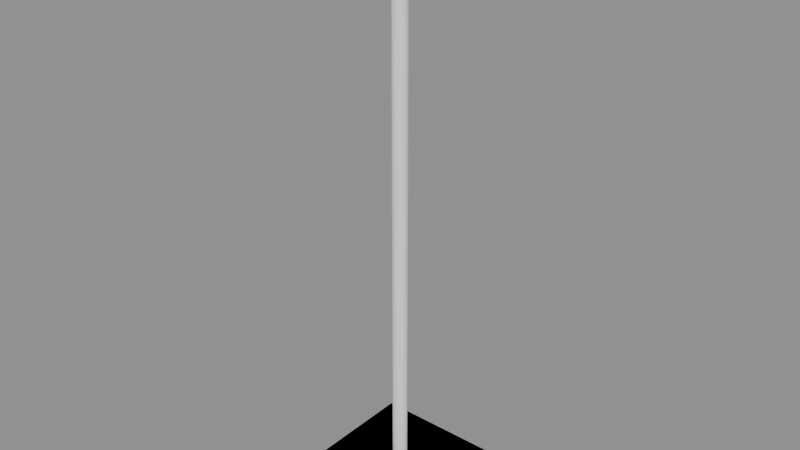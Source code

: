 # Source: ent_mast_comms_a.blend  (saved by Blender 5.2.44; exported with 4.5.12 LTS)
import bpy
from mathutils import Matrix  # noqa: F401  (used for matrix-valued properties, if any)

bpy.ops.wm.read_factory_settings(use_empty=True)
scene = bpy.context.scene
scene.name = 'Scene'

# ---- collections
col_ent_mast_comms_a = bpy.data.collections.new('ent_mast_comms_a'); scene.collection.children.link(col_ent_mast_comms_a)

# ---- materials (node trees are filled in below, after node groups)
mat_m_ent_mast_comms_a = bpy.data.materials.new('M_ent_mast_comms_a')
mat_m_ent_mast_comms_a.diffuse_color = (0.8879, 0.8714, 0.8228, 1.0)

# ---- material node trees
mat_m_ent_mast_comms_a.use_nodes = True; mat_m_ent_mast_comms_a.node_tree.nodes.clear()
_N = mat_m_ent_mast_comms_a.node_tree.nodes; _L = mat_m_ent_mast_comms_a.node_tree.links
n0 = _N.new('ShaderNodeBsdfPrincipled'); n0.name = 'Principled BSDF'; n0.location = (-200, 100)
n0.inputs[0].default_value = (0.8879, 0.8714, 0.8228, 1.0)
n0.inputs[2].default_value = 0.8
n0.inputs[10].default_value = 0.005
n1 = _N.new('ShaderNodeOutputMaterial'); n1.name = 'Material Output'; n1.location = (200, 100)
_L.new(n0.outputs[0], n1.inputs[0])
n1.is_active_output = True

# ---- meshes
me_ent_mast_comms_a_lod0 = bpy.data.meshes.new('ent_mast_comms_a_LOD0')
me_ent_mast_comms_a_lod0.from_pydata([(-1.5, -1.5, 0.0), (-1.5, -1.5, 0.4), (-1.5, 1.5, 0.0), (-1.5, 1.5, 0.4), (1.5, -1.5, 0.0), (1.5, -1.5, 0.4), (1.5, 1.5, 0.0), (1.5, 1.5, 0.4), (0.0, 0.0, 0.4), (0.0, 0.0, 12.0), (0.0, 0.15, 0.4), (0.0, 0.15, 12.0), (0.02926, 0.1471, 0.4), (0.02926, 0.1471, 12.0), (0.0574, 0.1386, 0.4), (0.0574, 0.1386, 12.0), (0.08334, 0.1247, 0.4), (0.08334, 0.1247, 12.0), (0.1061, 0.1061, 0.4), (0.1061, 0.1061, 12.0), (0.1247, 0.08334, 0.4), (0.1247, 0.08334, 12.0), (0.1386, 0.0574, 0.4), (0.1386, 0.0574, 12.0), (0.1471, 0.02926, 0.4), (0.1471, 0.02926, 12.0), (0.15, 0.0, 0.4), (0.15, 0.0, 12.0), (0.1471, -0.02926, 0.4), (0.1471, -0.02926, 12.0), (0.1386, -0.0574, 0.4), (0.1386, -0.0574, 12.0), (0.1247, -0.08334, 0.4), (0.1247, -0.08334, 12.0), (0.1061, -0.1061, 0.4), (0.1061, -0.1061, 12.0), (0.08334, -0.1247, 0.4), (0.08334, -0.1247, 12.0), (0.0574, -0.1386, 0.4), (0.0574, -0.1386, 12.0), (0.02926, -0.1471, 0.4), (0.02926, -0.1471, 12.0), (0.0, -0.15, 0.4), (0.0, -0.15, 12.0), (-0.02926, -0.1471, 0.4), (-0.02926, -0.1471, 12.0), (-0.0574, -0.1386, 0.4), (-0.0574, -0.1386, 12.0), (-0.08334, -0.1247, 0.4), (-0.08334, -0.1247, 12.0), (-0.1061, -0.1061, 0.4), (-0.1061, -0.1061, 12.0), (-0.1247, -0.08334, 0.4), (-0.1247, -0.08334, 12.0), (-0.1386, -0.0574, 0.4), (-0.1386, -0.0574, 12.0), (-0.1471, -0.02926, 0.4), (-0.1471, -0.02926, 12.0), (-0.15, 0.0, 0.4), (-0.15, 0.0, 12.0), (-0.1471, 0.02926, 0.4), (-0.1471, 0.02926, 12.0), (-0.1386, 0.0574, 0.4), (-0.1386, 0.0574, 12.0), (-0.1247, 0.08334, 0.4), (-0.1247, 0.08334, 12.0), (-0.1061, 0.1061, 0.4), (-0.1061, 0.1061, 12.0), (-0.08334, 0.1247, 0.4), (-0.08334, 0.1247, 12.0), (-0.0574, 0.1386, 0.4), (-0.0574, 0.1386, 12.0), (-0.02926, 0.1471, 0.4), (-0.02926, 0.1471, 12.0), (-1.0, -0.05, 10.45), (-1.0, -0.05, 10.55), (-1.0, 0.05, 10.45), (-1.0, 0.05, 10.55), (1.0, -0.05, 10.45), (1.0, -0.05, 10.55), (1.0, 0.05, 10.45), (1.0, 0.05, 10.55), (0.6, 0.075, 11.0), (0.6, -0.075, 11.0), (0.6, 0.075, 11.4), (0.6, -0.075, 11.4), (0.6522, 0.075, 11.4), (0.6522, -0.075, 11.4), (0.7035, 0.075, 11.39), (0.7035, -0.075, 11.39), (0.7531, 0.075, 11.37), (0.7531, -0.075, 11.37), (0.8, 0.075, 11.35), (0.8, -0.075, 11.35), (0.8435, 0.075, 11.32), (0.8435, -0.075, 11.32), (0.8828, 0.075, 11.28), (0.8828, -0.075, 11.28), (0.9173, 0.075, 11.24), (0.9173, -0.075, 11.24), (0.9464, 0.075, 11.2), (0.9464, -0.075, 11.2), (0.9696, 0.075, 11.15), (0.9696, -0.075, 11.15), (0.9864, 0.075, 11.1), (0.9864, -0.075, 11.1), (0.9966, 0.075, 11.05), (0.9966, -0.075, 11.05), (1.0, 0.075, 11.0), (1.0, -0.075, 11.0), (0.9966, 0.075, 10.95), (0.9966, -0.075, 10.95), (0.9864, 0.075, 10.9), (0.9864, -0.075, 10.9), (0.9696, 0.075, 10.85), (0.9696, -0.075, 10.85), (0.9464, 0.075, 10.8), (0.9464, -0.075, 10.8), (0.9173, 0.075, 10.76), (0.9173, -0.075, 10.76), (0.8828, 0.075, 10.72), (0.8828, -0.075, 10.72), (0.8435, 0.075, 10.68), (0.8435, -0.075, 10.68), (0.8, 0.075, 10.65), (0.8, -0.075, 10.65), (0.7531, 0.075, 10.63), (0.7531, -0.075, 10.63), (0.7035, 0.075, 10.61), (0.7035, -0.075, 10.61), (0.6522, 0.075, 10.6), (0.6522, -0.075, 10.6), (0.6, 0.075, 10.6), (0.6, -0.075, 10.6), (0.5478, 0.075, 10.6), (0.5478, -0.075, 10.6), (0.4965, 0.075, 10.61), (0.4965, -0.075, 10.61), (0.4469, 0.075, 10.63), (0.4469, -0.075, 10.63), (0.4, 0.075, 10.65), (0.4, -0.075, 10.65), (0.3565, 0.075, 10.68), (0.3565, -0.075, 10.68), (0.3172, 0.075, 10.72), (0.3172, -0.075, 10.72), (0.2827, 0.075, 10.76), (0.2827, -0.075, 10.76), (0.2536, 0.075, 10.8), (0.2536, -0.075, 10.8), (0.2304, 0.075, 10.85), (0.2304, -0.075, 10.85), (0.2136, 0.075, 10.9), (0.2136, -0.075, 10.9), (0.2034, 0.075, 10.95), (0.2034, -0.075, 10.95), (0.2, 0.075, 11.0), (0.2, -0.075, 11.0), (0.2034, 0.075, 11.05), (0.2034, -0.075, 11.05), (0.2136, 0.075, 11.1), (0.2136, -0.075, 11.1), (0.2304, 0.075, 11.15), (0.2304, -0.075, 11.15), (0.2536, 0.075, 11.2), (0.2536, -0.075, 11.2), (0.2827, 0.075, 11.24), (0.2827, -0.075, 11.24), (0.3172, 0.075, 11.28), (0.3172, -0.075, 11.28), (0.3565, 0.075, 11.32), (0.3565, -0.075, 11.32), (0.4, 0.075, 11.35), (0.4, -0.075, 11.35), (0.4469, 0.075, 11.37), (0.4469, -0.075, 11.37), (0.4965, 0.075, 11.39), (0.4965, -0.075, 11.39), (0.5478, 0.075, 11.4), (0.5478, -0.075, 11.4), (-0.6, 0.075, 11.0), (-0.6, -0.075, 11.0), (-0.6, 0.075, 11.4), (-0.6, -0.075, 11.4), (-0.5478, 0.075, 11.4), (-0.5478, -0.075, 11.4), (-0.4965, 0.075, 11.39), (-0.4965, -0.075, 11.39), (-0.4469, 0.075, 11.37), (-0.4469, -0.075, 11.37), (-0.4, 0.075, 11.35), (-0.4, -0.075, 11.35), (-0.3565, 0.075, 11.32), (-0.3565, -0.075, 11.32), (-0.3172, 0.075, 11.28), (-0.3172, -0.075, 11.28), (-0.2827, 0.075, 11.24), (-0.2827, -0.075, 11.24), (-0.2536, 0.075, 11.2), (-0.2536, -0.075, 11.2), (-0.2304, 0.075, 11.15), (-0.2304, -0.075, 11.15), (-0.2136, 0.075, 11.1), (-0.2136, -0.075, 11.1), (-0.2034, 0.075, 11.05), (-0.2034, -0.075, 11.05), (-0.2, 0.075, 11.0), (-0.2, -0.075, 11.0), (-0.2034, 0.075, 10.95), (-0.2034, -0.075, 10.95), (-0.2136, 0.075, 10.9), (-0.2136, -0.075, 10.9), (-0.2304, 0.075, 10.85), (-0.2304, -0.075, 10.85), (-0.2536, 0.075, 10.8), (-0.2536, -0.075, 10.8), (-0.2827, 0.075, 10.76), (-0.2827, -0.075, 10.76), (-0.3172, 0.075, 10.72), (-0.3172, -0.075, 10.72), (-0.3565, 0.075, 10.68), (-0.3565, -0.075, 10.68), (-0.4, 0.075, 10.65), (-0.4, -0.075, 10.65), (-0.4469, 0.075, 10.63), (-0.4469, -0.075, 10.63), (-0.4965, 0.075, 10.61), (-0.4965, -0.075, 10.61), (-0.5478, 0.075, 10.6), (-0.5478, -0.075, 10.6), (-0.6, 0.075, 10.6), (-0.6, -0.075, 10.6), (-0.6522, 0.075, 10.6), (-0.6522, -0.075, 10.6), (-0.7035, 0.075, 10.61), (-0.7035, -0.075, 10.61), (-0.7531, 0.075, 10.63), (-0.7531, -0.075, 10.63), (-0.8, 0.075, 10.65), (-0.8, -0.075, 10.65), (-0.8435, 0.075, 10.68), (-0.8435, -0.075, 10.68), (-0.8828, 0.075, 10.72), (-0.8828, -0.075, 10.72), (-0.9173, 0.075, 10.76), (-0.9173, -0.075, 10.76), (-0.9464, 0.075, 10.8), (-0.9464, -0.075, 10.8), (-0.9696, 0.075, 10.85), (-0.9696, -0.075, 10.85), (-0.9864, 0.075, 10.9), (-0.9864, -0.075, 10.9), (-0.9966, 0.075, 10.95), (-0.9966, -0.075, 10.95), (-1.0, 0.075, 11.0), (-1.0, -0.075, 11.0), (-0.9966, 0.075, 11.05), (-0.9966, -0.075, 11.05), (-0.9864, 0.075, 11.1), (-0.9864, -0.075, 11.1), (-0.9696, 0.075, 11.15), (-0.9696, -0.075, 11.15), (-0.9464, 0.075, 11.2), (-0.9464, -0.075, 11.2), (-0.9173, 0.075, 11.24), (-0.9173, -0.075, 11.24), (-0.8828, 0.075, 11.28), (-0.8828, -0.075, 11.28), (-0.8435, 0.075, 11.32), (-0.8435, -0.075, 11.32), (-0.8, 0.075, 11.35), (-0.8, -0.075, 11.35), (-0.7531, 0.075, 11.37), (-0.7531, -0.075, 11.37), (-0.7035, 0.075, 11.39), (-0.7035, -0.075, 11.39), (-0.6522, 0.075, 11.4), (-0.6522, -0.075, 11.4)], [], [(0, 1, 3, 2), (2, 3, 7, 6), (6, 7, 5, 4), (4, 5, 1, 0), (2, 6, 4, 0), (7, 3, 1, 5), (8, 10, 12), (9, 13, 11), (10, 11, 13, 12), (8, 12, 14), (9, 15, 13), (12, 13, 15, 14), (8, 14, 16), (9, 17, 15), (14, 15, 17, 16), (8, 16, 18), (9, 19, 17), (16, 17, 19, 18), (8, 18, 20), (9, 21, 19), (18, 19, 21, 20), (8, 20, 22), (9, 23, 21), (20, 21, 23, 22), (8, 22, 24), (9, 25, 23), (22, 23, 25, 24), (8, 24, 26), (9, 27, 25), (24, 25, 27, 26), (8, 26, 28), (9, 29, 27), (26, 27, 29, 28), (8, 28, 30), (9, 31, 29), (28, 29, 31, 30), (8, 30, 32), (9, 33, 31), (30, 31, 33, 32), (8, 32, 34), (9, 35, 33), (32, 33, 35, 34), (8, 34, 36), (9, 37, 35), (34, 35, 37, 36), (8, 36, 38), (9, 39, 37), (36, 37, 39, 38), (8, 38, 40), (9, 41, 39), (38, 39, 41, 40), (8, 40, 42), (9, 43, 41), (40, 41, 43, 42), (8, 42, 44), (9, 45, 43), (42, 43, 45, 44), (8, 44, 46), (9, 47, 45), (44, 45, 47, 46), (8, 46, 48), (9, 49, 47), (46, 47, 49, 48), (8, 48, 50), (9, 51, 49), (48, 49, 51, 50), (8, 50, 52), (9, 53, 51), (50, 51, 53, 52), (8, 52, 54), (9, 55, 53), (52, 53, 55, 54), (8, 54, 56), (9, 57, 55), (54, 55, 57, 56), (8, 56, 58), (9, 59, 57), (56, 57, 59, 58), (8, 58, 60), (9, 61, 59), (58, 59, 61, 60), (8, 60, 62), (9, 63, 61), (60, 61, 63, 62), (8, 62, 64), (9, 65, 63), (62, 63, 65, 64), (8, 64, 66), (9, 67, 65), (64, 65, 67, 66), (8, 66, 68), (9, 69, 67), (66, 67, 69, 68), (8, 68, 70), (9, 71, 69), (68, 69, 71, 70), (8, 70, 72), (9, 73, 71), (70, 71, 73, 72), (8, 72, 10), (9, 11, 73), (72, 73, 11, 10), (74, 75, 77, 76), (76, 77, 81, 80), (80, 81, 79, 78), (78, 79, 75, 74), (76, 80, 78, 74), (81, 77, 75, 79), (82, 84, 86), (83, 87, 85), (84, 85, 87, 86), (82, 86, 88), (83, 89, 87), (86, 87, 89, 88), (82, 88, 90), (83, 91, 89), (88, 89, 91, 90), (82, 90, 92), (83, 93, 91), (90, 91, 93, 92), (82, 92, 94), (83, 95, 93), (92, 93, 95, 94), (82, 94, 96), (83, 97, 95), (94, 95, 97, 96), (82, 96, 98), (83, 99, 97), (96, 97, 99, 98), (82, 98, 100), (83, 101, 99), (98, 99, 101, 100), (82, 100, 102), (83, 103, 101), (100, 101, 103, 102), (82, 102, 104), (83, 105, 103), (102, 103, 105, 104), (82, 104, 106), (83, 107, 105), (104, 105, 107, 106), (82, 106, 108), (83, 109, 107), (106, 107, 109, 108), (82, 108, 110), (83, 111, 109), (108, 109, 111, 110), (82, 110, 112), (83, 113, 111), (110, 111, 113, 112), (82, 112, 114), (83, 115, 113), (112, 113, 115, 114), (82, 114, 116), (83, 117, 115), (114, 115, 117, 116), (82, 116, 118), (83, 119, 117), (116, 117, 119, 118), (82, 118, 120), (83, 121, 119), (118, 119, 121, 120), (82, 120, 122), (83, 123, 121), (120, 121, 123, 122), (82, 122, 124), (83, 125, 123), (122, 123, 125, 124), (82, 124, 126), (83, 127, 125), (124, 125, 127, 126), (82, 126, 128), (83, 129, 127), (126, 127, 129, 128), (82, 128, 130), (83, 131, 129), (128, 129, 131, 130), (82, 130, 132), (83, 133, 131), (130, 131, 133, 132), (82, 132, 134), (83, 135, 133), (132, 133, 135, 134), (82, 134, 136), (83, 137, 135), (134, 135, 137, 136), (82, 136, 138), (83, 139, 137), (136, 137, 139, 138), (82, 138, 140), (83, 141, 139), (138, 139, 141, 140), (82, 140, 142), (83, 143, 141), (140, 141, 143, 142), (82, 142, 144), (83, 145, 143), (142, 143, 145, 144), (82, 144, 146), (83, 147, 145), (144, 145, 147, 146), (82, 146, 148), (83, 149, 147), (146, 147, 149, 148), (82, 148, 150), (83, 151, 149), (148, 149, 151, 150), (82, 150, 152), (83, 153, 151), (150, 151, 153, 152), (82, 152, 154), (83, 155, 153), (152, 153, 155, 154), (82, 154, 156), (83, 157, 155), (154, 155, 157, 156), (82, 156, 158), (83, 159, 157), (156, 157, 159, 158), (82, 158, 160), (83, 161, 159), (158, 159, 161, 160), (82, 160, 162), (83, 163, 161), (160, 161, 163, 162), (82, 162, 164), (83, 165, 163), (162, 163, 165, 164), (82, 164, 166), (83, 167, 165), (164, 165, 167, 166), (82, 166, 168), (83, 169, 167), (166, 167, 169, 168), (82, 168, 170), (83, 171, 169), (168, 169, 171, 170), (82, 170, 172), (83, 173, 171), (170, 171, 173, 172), (82, 172, 174), (83, 175, 173), (172, 173, 175, 174), (82, 174, 176), (83, 177, 175), (174, 175, 177, 176), (82, 176, 178), (83, 179, 177), (176, 177, 179, 178), (82, 178, 84), (83, 85, 179), (178, 179, 85, 84), (180, 182, 184), (181, 185, 183), (182, 183, 185, 184), (180, 184, 186), (181, 187, 185), (184, 185, 187, 186), (180, 186, 188), (181, 189, 187), (186, 187, 189, 188), (180, 188, 190), (181, 191, 189), (188, 189, 191, 190), (180, 190, 192), (181, 193, 191), (190, 191, 193, 192), (180, 192, 194), (181, 195, 193), (192, 193, 195, 194), (180, 194, 196), (181, 197, 195), (194, 195, 197, 196), (180, 196, 198), (181, 199, 197), (196, 197, 199, 198), (180, 198, 200), (181, 201, 199), (198, 199, 201, 200), (180, 200, 202), (181, 203, 201), (200, 201, 203, 202), (180, 202, 204), (181, 205, 203), (202, 203, 205, 204), (180, 204, 206), (181, 207, 205), (204, 205, 207, 206), (180, 206, 208), (181, 209, 207), (206, 207, 209, 208), (180, 208, 210), (181, 211, 209), (208, 209, 211, 210), (180, 210, 212), (181, 213, 211), (210, 211, 213, 212), (180, 212, 214), (181, 215, 213), (212, 213, 215, 214), (180, 214, 216), (181, 217, 215), (214, 215, 217, 216), (180, 216, 218), (181, 219, 217), (216, 217, 219, 218), (180, 218, 220), (181, 221, 219), (218, 219, 221, 220), (180, 220, 222), (181, 223, 221), (220, 221, 223, 222), (180, 222, 224), (181, 225, 223), (222, 223, 225, 224), (180, 224, 226), (181, 227, 225), (224, 225, 227, 226), (180, 226, 228), (181, 229, 227), (226, 227, 229, 228), (180, 228, 230), (181, 231, 229), (228, 229, 231, 230), (180, 230, 232), (181, 233, 231), (230, 231, 233, 232), (180, 232, 234), (181, 235, 233), (232, 233, 235, 234), (180, 234, 236), (181, 237, 235), (234, 235, 237, 236), (180, 236, 238), (181, 239, 237), (236, 237, 239, 238), (180, 238, 240), (181, 241, 239), (238, 239, 241, 240), (180, 240, 242), (181, 243, 241), (240, 241, 243, 242), (180, 242, 244), (181, 245, 243), (242, 243, 245, 244), (180, 244, 246), (181, 247, 245), (244, 245, 247, 246), (180, 246, 248), (181, 249, 247), (246, 247, 249, 248), (180, 248, 250), (181, 251, 249), (248, 249, 251, 250), (180, 250, 252), (181, 253, 251), (250, 251, 253, 252), (180, 252, 254), (181, 255, 253), (252, 253, 255, 254), (180, 254, 256), (181, 257, 255), (254, 255, 257, 256), (180, 256, 258), (181, 259, 257), (256, 257, 259, 258), (180, 258, 260), (181, 261, 259), (258, 259, 261, 260), (180, 260, 262), (181, 263, 261), (260, 261, 263, 262), (180, 262, 264), (181, 265, 263), (262, 263, 265, 264), (180, 264, 266), (181, 267, 265), (264, 265, 267, 266), (180, 266, 268), (181, 269, 267), (266, 267, 269, 268), (180, 268, 270), (181, 271, 269), (268, 269, 271, 270), (180, 270, 272), (181, 273, 271), (270, 271, 273, 272), (180, 272, 274), (181, 275, 273), (272, 273, 275, 274), (180, 274, 276), (181, 277, 275), (274, 275, 277, 276), (180, 276, 182), (181, 183, 277), (276, 277, 183, 182)])
me_ent_mast_comms_a_lod0.materials.append(mat_m_ent_mast_comms_a)
me_ent_mast_comms_a_lod0.update()
me_ent_mast_comms_a_lod1 = bpy.data.meshes.new('ent_mast_comms_a_LOD1')
me_ent_mast_comms_a_lod1.from_pydata([(-1.5, -1.5, 0.0), (-1.5, -1.5, 0.4), (-1.5, 1.5, 0.0), (-1.5, 1.5, 0.4), (1.5, -1.5, 0.0), (1.5, -1.5, 0.4), (1.5, 1.5, 0.0), (1.5, 1.5, 0.4), (0.0, 0.0, 0.4), (0.0, 0.0, 12.0), (0.0, 0.15, 0.4), (0.0, 0.15, 12.0), (0.075, 0.1299, 0.4), (0.075, 0.1299, 12.0), (0.1299, 0.075, 0.4), (0.1299, 0.075, 12.0), (0.15, 0.0, 0.4), (0.15, 0.0, 12.0), (0.1299, -0.075, 0.4), (0.1299, -0.075, 12.0), (0.075, -0.1299, 0.4), (0.075, -0.1299, 12.0), (0.0, -0.15, 0.4), (0.0, -0.15, 12.0), (-0.075, -0.1299, 0.4), (-0.075, -0.1299, 12.0), (-0.1299, -0.075, 0.4), (-0.1299, -0.075, 12.0), (-0.15, 0.0, 0.4), (-0.15, 0.0, 12.0), (-0.1299, 0.075, 0.4), (-0.1299, 0.075, 12.0), (-0.075, 0.1299, 0.4), (-0.075, 0.1299, 12.0), (-1.0, -0.05, 10.45), (-1.0, -0.05, 10.55), (-1.0, 0.05, 10.45), (-1.0, 0.05, 10.55), (1.0, -0.05, 10.45), (1.0, -0.05, 10.55), (1.0, 0.05, 10.45), (1.0, 0.05, 10.55), (0.6, 0.075, 11.0), (0.6, -0.075, 11.0), (0.6, 0.075, 11.4), (0.6, -0.075, 11.4), (0.7531, 0.075, 11.37), (0.7531, -0.075, 11.37), (0.8828, 0.075, 11.28), (0.8828, -0.075, 11.28), (0.9696, 0.075, 11.15), (0.9696, -0.075, 11.15), (1.0, 0.075, 11.0), (1.0, -0.075, 11.0), (0.9696, 0.075, 10.85), (0.9696, -0.075, 10.85), (0.8828, 0.075, 10.72), (0.8828, -0.075, 10.72), (0.7531, 0.075, 10.63), (0.7531, -0.075, 10.63), (0.6, 0.075, 10.6), (0.6, -0.075, 10.6), (0.4469, 0.075, 10.63), (0.4469, -0.075, 10.63), (0.3172, 0.075, 10.72), (0.3172, -0.075, 10.72), (0.2304, 0.075, 10.85), (0.2304, -0.075, 10.85), (0.2, 0.075, 11.0), (0.2, -0.075, 11.0), (0.2304, 0.075, 11.15), (0.2304, -0.075, 11.15), (0.3172, 0.075, 11.28), (0.3172, -0.075, 11.28), (0.4469, 0.075, 11.37), (0.4469, -0.075, 11.37), (-0.6, 0.075, 11.0), (-0.6, -0.075, 11.0), (-0.6, 0.075, 11.4), (-0.6, -0.075, 11.4), (-0.4469, 0.075, 11.37), (-0.4469, -0.075, 11.37), (-0.3172, 0.075, 11.28), (-0.3172, -0.075, 11.28), (-0.2304, 0.075, 11.15), (-0.2304, -0.075, 11.15), (-0.2, 0.075, 11.0), (-0.2, -0.075, 11.0), (-0.2304, 0.075, 10.85), (-0.2304, -0.075, 10.85), (-0.3172, 0.075, 10.72), (-0.3172, -0.075, 10.72), (-0.4469, 0.075, 10.63), (-0.4469, -0.075, 10.63), (-0.6, 0.075, 10.6), (-0.6, -0.075, 10.6), (-0.7531, 0.075, 10.63), (-0.7531, -0.075, 10.63), (-0.8828, 0.075, 10.72), (-0.8828, -0.075, 10.72), (-0.9696, 0.075, 10.85), (-0.9696, -0.075, 10.85), (-1.0, 0.075, 11.0), (-1.0, -0.075, 11.0), (-0.9696, 0.075, 11.15), (-0.9696, -0.075, 11.15), (-0.8828, 0.075, 11.28), (-0.8828, -0.075, 11.28), (-0.7531, 0.075, 11.37), (-0.7531, -0.075, 11.37)], [], [(0, 1, 3, 2), (2, 3, 7, 6), (6, 7, 5, 4), (4, 5, 1, 0), (2, 6, 4, 0), (7, 3, 1, 5), (8, 10, 12), (9, 13, 11), (10, 11, 13, 12), (8, 12, 14), (9, 15, 13), (12, 13, 15, 14), (8, 14, 16), (9, 17, 15), (14, 15, 17, 16), (8, 16, 18), (9, 19, 17), (16, 17, 19, 18), (8, 18, 20), (9, 21, 19), (18, 19, 21, 20), (8, 20, 22), (9, 23, 21), (20, 21, 23, 22), (8, 22, 24), (9, 25, 23), (22, 23, 25, 24), (8, 24, 26), (9, 27, 25), (24, 25, 27, 26), (8, 26, 28), (9, 29, 27), (26, 27, 29, 28), (8, 28, 30), (9, 31, 29), (28, 29, 31, 30), (8, 30, 32), (9, 33, 31), (30, 31, 33, 32), (8, 32, 10), (9, 11, 33), (32, 33, 11, 10), (34, 35, 37, 36), (36, 37, 41, 40), (40, 41, 39, 38), (38, 39, 35, 34), (36, 40, 38, 34), (41, 37, 35, 39), (42, 44, 46), (43, 47, 45), (44, 45, 47, 46), (42, 46, 48), (43, 49, 47), (46, 47, 49, 48), (42, 48, 50), (43, 51, 49), (48, 49, 51, 50), (42, 50, 52), (43, 53, 51), (50, 51, 53, 52), (42, 52, 54), (43, 55, 53), (52, 53, 55, 54), (42, 54, 56), (43, 57, 55), (54, 55, 57, 56), (42, 56, 58), (43, 59, 57), (56, 57, 59, 58), (42, 58, 60), (43, 61, 59), (58, 59, 61, 60), (42, 60, 62), (43, 63, 61), (60, 61, 63, 62), (42, 62, 64), (43, 65, 63), (62, 63, 65, 64), (42, 64, 66), (43, 67, 65), (64, 65, 67, 66), (42, 66, 68), (43, 69, 67), (66, 67, 69, 68), (42, 68, 70), (43, 71, 69), (68, 69, 71, 70), (42, 70, 72), (43, 73, 71), (70, 71, 73, 72), (42, 72, 74), (43, 75, 73), (72, 73, 75, 74), (42, 74, 44), (43, 45, 75), (74, 75, 45, 44), (76, 78, 80), (77, 81, 79), (78, 79, 81, 80), (76, 80, 82), (77, 83, 81), (80, 81, 83, 82), (76, 82, 84), (77, 85, 83), (82, 83, 85, 84), (76, 84, 86), (77, 87, 85), (84, 85, 87, 86), (76, 86, 88), (77, 89, 87), (86, 87, 89, 88), (76, 88, 90), (77, 91, 89), (88, 89, 91, 90), (76, 90, 92), (77, 93, 91), (90, 91, 93, 92), (76, 92, 94), (77, 95, 93), (92, 93, 95, 94), (76, 94, 96), (77, 97, 95), (94, 95, 97, 96), (76, 96, 98), (77, 99, 97), (96, 97, 99, 98), (76, 98, 100), (77, 101, 99), (98, 99, 101, 100), (76, 100, 102), (77, 103, 101), (100, 101, 103, 102), (76, 102, 104), (77, 105, 103), (102, 103, 105, 104), (76, 104, 106), (77, 107, 105), (104, 105, 107, 106), (76, 106, 108), (77, 109, 107), (106, 107, 109, 108), (76, 108, 78), (77, 79, 109), (108, 109, 79, 78)])
me_ent_mast_comms_a_lod1.materials.append(mat_m_ent_mast_comms_a)
me_ent_mast_comms_a_lod1.update()
me_ent_mast_comms_a_lod2 = bpy.data.meshes.new('ent_mast_comms_a_LOD2')
me_ent_mast_comms_a_lod2.from_pydata([(-1.5, -1.5, 0.0), (-1.5, -1.5, 0.4), (-1.5, 1.5, 0.0), (-1.5, 1.5, 0.4), (1.5, -1.5, 0.0), (1.5, -1.5, 0.4), (1.5, 1.5, 0.0), (1.5, 1.5, 0.4), (0.0, 0.0, 0.4), (0.0, 0.0, 12.0), (0.0, 0.15, 0.4), (0.0, 0.15, 12.0), (0.15, 0.0, 0.4), (0.15, 0.0, 12.0), (0.0, -0.15, 0.4), (0.0, -0.15, 12.0), (-0.15, 0.0, 0.4), (-0.15, 0.0, 12.0), (-1.0, -0.05, 10.45), (-1.0, -0.05, 10.55), (-1.0, 0.05, 10.45), (-1.0, 0.05, 10.55), (1.0, -0.05, 10.45), (1.0, -0.05, 10.55), (1.0, 0.05, 10.45), (1.0, 0.05, 10.55), (0.6, 0.075, 11.0), (0.6, -0.075, 11.0), (0.6, 0.075, 11.4), (0.6, -0.075, 11.4), (1.0, 0.075, 11.0), (1.0, -0.075, 11.0), (0.6, 0.075, 10.6), (0.6, -0.075, 10.6), (0.2, 0.075, 11.0), (0.2, -0.075, 11.0), (-0.6, 0.075, 11.0), (-0.6, -0.075, 11.0), (-0.6, 0.075, 11.4), (-0.6, -0.075, 11.4), (-0.2, 0.075, 11.0), (-0.2, -0.075, 11.0), (-0.6, 0.075, 10.6), (-0.6, -0.075, 10.6), (-1.0, 0.075, 11.0), (-1.0, -0.075, 11.0)], [], [(0, 1, 3, 2), (2, 3, 7, 6), (6, 7, 5, 4), (4, 5, 1, 0), (2, 6, 4, 0), (7, 3, 1, 5), (8, 10, 12), (9, 13, 11), (10, 11, 13, 12), (8, 12, 14), (9, 15, 13), (12, 13, 15, 14), (8, 14, 16), (9, 17, 15), (14, 15, 17, 16), (8, 16, 10), (9, 11, 17), (16, 17, 11, 10), (18, 19, 21, 20), (20, 21, 25, 24), (24, 25, 23, 22), (22, 23, 19, 18), (20, 24, 22, 18), (25, 21, 19, 23), (26, 28, 30), (27, 31, 29), (28, 29, 31, 30), (26, 30, 32), (27, 33, 31), (30, 31, 33, 32), (26, 32, 34), (27, 35, 33), (32, 33, 35, 34), (26, 34, 28), (27, 29, 35), (34, 35, 29, 28), (36, 38, 40), (37, 41, 39), (38, 39, 41, 40), (36, 40, 42), (37, 43, 41), (40, 41, 43, 42), (36, 42, 44), (37, 45, 43), (42, 43, 45, 44), (36, 44, 38), (37, 39, 45), (44, 45, 39, 38)])
me_ent_mast_comms_a_lod2.materials.append(mat_m_ent_mast_comms_a)
me_ent_mast_comms_a_lod2.update()

# ---- objects
ob_ent_mast_comms_a_lod0 = bpy.data.objects.new('ent_mast_comms_a_LOD0', me_ent_mast_comms_a_lod0)
ob_ent_mast_comms_a_lod1 = bpy.data.objects.new('ent_mast_comms_a_LOD1', me_ent_mast_comms_a_lod1)
ob_ent_mast_comms_a_lod2 = bpy.data.objects.new('ent_mast_comms_a_LOD2', me_ent_mast_comms_a_lod2)

# ---- transforms, parenting, visibility, modifiers, constraints
ob_ent_mast_comms_a_lod0.location = (0.0, 0.0, 0.0)
ob_ent_mast_comms_a_lod1.location = (0.0, 0.0, 0.0)
ob_ent_mast_comms_a_lod2.location = (0.0, 0.0, 0.0)

# ---- collection membership
col_ent_mast_comms_a.objects.link(ob_ent_mast_comms_a_lod0)
col_ent_mast_comms_a.objects.link(ob_ent_mast_comms_a_lod1)
col_ent_mast_comms_a.objects.link(ob_ent_mast_comms_a_lod2)

# ---- scene / render settings (as saved in the file)
scene.frame_start = 1; scene.frame_end = 250; scene.frame_set(1)
scene.render.engine = 'BLENDER_EEVEE_NEXT'
scene.render.bake_bias = 0.0
scene.render.bake_samples = 0
scene.render.compositor_device = 'GPU'
scene.eevee.use_volume_custom_range = False
scene.eevee.fast_gi_thickness_near = 0.1
scene.eevee.fast_gi_thickness_far = 0.0
scene.eevee.ray_tracing_options.screen_trace_thickness = 0.1
bpy.context.view_layer.update()

# ---- added for rendering (the .blend has no active camera and no usable light): camera, sun + grey world if the file has none
cam_auto = bpy.data.cameras.new('AutoCamera')
cam_auto.lens = 50.0
cam_auto.sensor_width = 36.0
cam_auto.clip_end = 1000.0
ob_auto_camera = bpy.data.objects.new('AutoCamera', cam_auto)
scene.collection.objects.link(ob_auto_camera)
ob_auto_camera.location = (11.7762, -14.1314, 15.4209)
ob_auto_camera.rotation_euler = (1.09748, -7.21219e-08, 0.694738)
scene.camera = ob_auto_camera
light_auto_sun = bpy.data.lights.new('AutoSun', 'SUN')
light_auto_sun.energy = 3.0
light_auto_sun.angle = 0.0523599
ob_auto_sun = bpy.data.objects.new('AutoSun', light_auto_sun)
scene.collection.objects.link(ob_auto_sun)
ob_auto_sun.rotation_euler = (0.872665, 0.174533, 0.523599)
if scene.world is None:
    world_auto = bpy.data.worlds.new('AutoWorld')
    world_auto.color = (0.3, 0.3, 0.3)
    scene.world = world_auto
bpy.context.view_layer.update()
